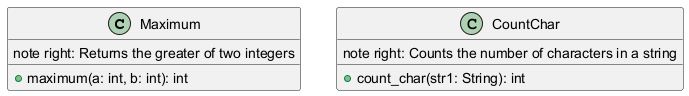

The diagram above was rendered by PlantUML. Its source (embedded in the PNG):
@startuml
class Maximum {
    +maximum(a: int, b: int): int
    note right: Returns the greater of two integers
}

class CountChar {
    +count_char(str1: String): int
    note right: Counts the number of characters in a string
}
@enduml